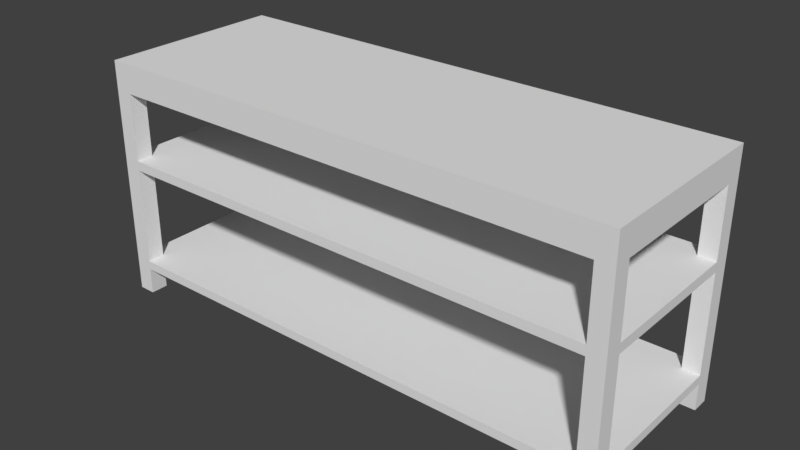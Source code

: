 # Source: Kitchen_Prep_Station.blend  (saved by Blender 2.79.0; exported with 4.5.12 LTS)
import bpy
from mathutils import Matrix  # noqa: F401  (used for matrix-valued properties, if any)

bpy.ops.wm.read_factory_settings(use_empty=True)
scene = bpy.context.scene
scene.name = 'Scene'

# ---- collections
col_collection_7 = bpy.data.collections.new('Collection 7'); scene.collection.children.link(col_collection_7)

# ---- materials (node trees are filled in below, after node groups)
mat_aluminium = bpy.data.materials.new('Aluminium')
mat_aluminium.alpha_threshold = 0.0
mat_aluminium.use_transparent_shadow = False
mat_aluminium.roughness = 0.5

# ---- material node trees

# ---- world
world_world = bpy.data.worlds.new('World'); scene.world = world_world
world_world.color = (0.05088, 0.05088, 0.05088)
world_world.use_sun_shadow = False
world_world.sun_shadow_jitter_overblur = 0.0
world_world.cycles.sampling_method = 'MANUAL'

# ---- meshes
me_cube_078 = bpy.data.meshes.new('Cube.078')
me_cube_078.from_pydata([(2.19, -0.7746, -1.0), (2.19, -0.7746, 1.0), (2.19, -0.7746, 0.7593), (2.048, -0.7746, -1.0), (2.048, -0.7746, 1.0), (2.048, -0.7746, 0.7593), (2.048, -0.6285, 1.0), (2.048, -0.6285, 0.7593), (2.19, -0.6285, -1.0), (2.048, -0.6285, -1.0), (2.19, -0.6285, 0.7593), (2.19, -0.6285, 1.0), (2.19, -0.7746, -0.7041), (2.19, -0.6285, -0.7041), (2.048, -0.7746, -0.7041), (2.048, -0.6285, -0.7041), (2.19, -0.7746, -0.7781), (2.19, -0.6285, -0.7781), (2.048, -0.7746, -0.7781), (2.048, -0.6285, -0.7781), (2.19, -0.7746, 0.1971), (2.19, -0.6285, 0.1971), (2.048, -0.7746, 0.1971), (2.048, -0.6285, 0.1971), (2.19, -0.7746, 0.1176), (2.19, -0.6285, 0.1176), (2.048, -0.7746, 0.1176), (2.048, -0.6285, 0.1176), (-2.19, -0.7746, -1.0), (-2.19, -0.7746, 1.0), (-2.19, -0.7746, 0.7593), (-2.048, -0.7746, -1.0), (-2.048, -0.7746, 1.0), (-2.048, -0.7746, 0.7593), (0.0, -0.6285, 0.7593), (-2.048, -0.6285, 1.0), (-2.048, -0.6285, 0.7593), (-2.19, -0.6285, -1.0), (-2.048, -0.6285, -1.0), (-2.19, -0.6285, 0.7593), (-2.19, -0.6285, 1.0), (0.0, -0.6285, 1.0), (0.0, -0.7746, 0.7593), (0.0, -0.7746, 1.0), (0.0, -0.6285, 1.0), (0.0, -0.6285, 0.7593), (0.0, -0.6285, 1.0), (0.0, -0.6285, 0.7593), (-2.19, -0.7746, -0.7041), (-2.19, -0.6285, -0.7041), (-2.048, -0.7746, -0.7041), (-2.048, -0.6285, -0.7041), (-2.19, -0.7746, -0.7781), (-2.19, -0.6285, -0.7781), (-2.048, -0.7746, -0.7781), (-2.048, -0.6285, -0.7781), (0.0, -0.7746, -0.7041), (0.0, -0.6285, -0.7041), (0.0, -0.7746, -0.7781), (0.0, -0.6285, -0.7781), (-2.19, -0.7746, 0.1971), (-2.19, -0.6285, 0.1971), (-2.048, -0.7746, 0.1971), (-2.048, -0.6285, 0.1971), (-2.19, -0.7746, 0.1176), (-2.19, -0.6285, 0.1176), (-2.048, -0.7746, 0.1176), (-2.048, -0.6285, 0.1176), (0.0, -0.7746, 0.1971), (0.0, -0.6285, 0.1971), (0.0, -0.7746, 0.1176), (0.0, -0.6285, 0.1176), (2.19, 0.7746, -1.0), (2.19, 0.7746, 1.0), (2.048, 0.0, 0.7593), (2.19, 0.7746, 0.7593), (2.048, 0.0, 1.0), (2.048, 0.7746, -1.0), (2.048, 0.7746, 1.0), (2.048, 0.7746, 0.7593), (2.19, 0.0, 1.0), (2.19, 0.0, 0.7593), (2.048, 0.6285, 1.0), (2.048, 0.6285, 0.7593), (2.19, 0.6285, -1.0), (2.048, 0.6285, -1.0), (2.19, 0.6285, 0.7593), (2.19, 0.6285, 1.0), (2.19, 0.7746, -0.7041), (2.19, 0.6285, -0.7041), (2.048, 0.7746, -0.7041), (2.048, 0.6285, -0.7041), (2.19, 0.7746, -0.7781), (2.19, 0.6285, -0.7781), (2.048, 0.7746, -0.7781), (2.048, 0.6285, -0.7781), (2.19, 0.0, -0.7041), (2.048, 0.0, -0.7041), (2.19, 0.0, -0.7781), (2.048, 0.0, -0.7781), (2.19, 0.7746, 0.1971), (2.19, 0.6285, 0.1971), (2.048, 0.7746, 0.1971), (2.048, 0.6285, 0.1971), (2.19, 0.7746, 0.1176), (2.19, 0.6285, 0.1176), (2.048, 0.7746, 0.1176), (2.048, 0.6285, 0.1176), (2.19, 0.0, 0.1971), (2.048, 0.0, 0.1971), (2.19, 0.0, 0.1176), (2.048, 0.0, 0.1176), (-2.19, 0.7746, -1.0), (-2.19, 0.7746, 1.0), (-2.048, 0.0, 0.7593), (-2.19, 0.7746, 0.7593), (-2.048, 0.0, 1.0), (-2.048, 0.7746, -1.0), (-2.048, 0.7746, 1.0), (-2.048, 0.7746, 0.7593), (0.0, 0.6285, 0.7593), (-2.19, 0.0, 1.0), (-2.19, 0.0, 0.7593), (-2.048, 0.6285, 1.0), (-2.048, 0.6285, 0.7593), (-2.19, 0.6285, -1.0), (-2.048, 0.6285, -1.0), (-2.19, 0.6285, 0.7593), (-2.19, 0.6285, 1.0), (0.0, 0.6285, 1.0), (0.0, 0.7746, 0.7593), (0.0, 0.7746, 1.0), (0.0, 0.0, 1.0), (0.0, 0.6285, 1.0), (0.0, 0.6285, 0.7593), (0.0, 0.0, 1.0), (0.0, 0.6285, 1.0), (0.0, 0.6285, 0.7593), (-2.19, 0.7746, -0.7041), (-2.19, 0.6285, -0.7041), (-2.048, 0.7746, -0.7041), (-2.048, 0.6285, -0.7041), (-2.19, 0.7746, -0.7781), (-2.19, 0.6285, -0.7781), (-2.048, 0.7746, -0.7781), (-2.048, 0.6285, -0.7781), (0.0, 0.7746, -0.7041), (0.0, 0.6285, -0.7041), (0.0, 0.7746, -0.7781), (0.0, 0.6285, -0.7781), (-2.19, 0.0, -0.7041), (-2.048, 0.0, -0.7041), (-2.19, 0.0, -0.7781), (-2.048, 0.0, -0.7781), (0.0, 0.0, -0.7041), (0.0, 0.0, -0.7781), (0.0, 0.0, -0.7781), (-2.19, 0.7746, 0.1971), (-2.19, 0.6285, 0.1971), (-2.048, 0.7746, 0.1971), (-2.048, 0.6285, 0.1971), (-2.19, 0.7746, 0.1176), (-2.19, 0.6285, 0.1176), (-2.048, 0.7746, 0.1176), (-2.048, 0.6285, 0.1176), (0.0, 0.7746, 0.1971), (0.0, 0.6285, 0.1971), (0.0, 0.7746, 0.1176), (0.0, 0.6285, 0.1176), (-2.19, 0.0, 0.1971), (-2.048, 0.0, 0.1971), (-2.19, 0.0, 0.1176), (-2.048, 0.0, 0.1176), (0.0, 0.0, 0.1971), (0.0, 0.0, 0.1176), (2.048, 0.0, 0.8933), (2.048, -0.6285, 0.8933), (0.0, -0.6285, 0.8933), (0.0, 0.0, 0.8933), (-2.048, 0.0, 0.8933), (-2.048, -0.6285, 0.8933), (2.048, 0.6285, 0.8933), (0.0, 0.6285, 0.8933), (-2.048, 0.6285, 0.8933)], [], [(3, 9, 8, 0), (7, 74, 81, 10), (1, 11, 6, 4), (2, 10, 11, 1), (21, 23, 7, 10), (20, 2, 5, 22), (2, 1, 4, 5), (18, 19, 9, 3), (11, 80, 76, 6), (4, 43, 42, 5), (20, 21, 10, 2), (10, 81, 80, 11), (76, 132, 44, 6), (6, 44, 45, 7), (124, 183, 179, 114), (5, 42, 34, 7), (7, 34, 41, 6), (6, 41, 43, 4), (16, 17, 13, 12), (26, 27, 15, 14), (16, 12, 14, 18), (59, 156, 99, 19), (8, 9, 19, 17), (0, 16, 18, 3), (0, 8, 17, 16), (18, 58, 59, 19), (15, 97, 154, 57), (15, 57, 56, 14), (14, 56, 58, 18), (17, 98, 96, 13), (13, 96, 97, 15), (19, 99, 98, 17), (5, 7, 23, 22), (24, 25, 21, 20), (24, 20, 22, 26), (27, 111, 110, 25), (13, 15, 27, 25), (12, 24, 26, 14), (12, 13, 25, 24), (22, 68, 70, 26), (23, 69, 68, 22), (26, 70, 71, 27), (71, 174, 111, 27), (23, 109, 173, 69), (25, 110, 108, 21), (21, 108, 109, 23), (31, 28, 37, 38), (36, 39, 122, 114), (29, 32, 35, 40), (30, 29, 40, 39), (61, 39, 36, 63), (60, 62, 33, 30), (30, 33, 32, 29), (54, 31, 38, 55), (43, 41, 34, 42), (40, 35, 116, 121), (32, 33, 42, 43), (60, 30, 39, 61), (39, 40, 121, 122), (116, 35, 44, 132), (35, 36, 45, 44), (7, 176, 175, 74), (44, 46, 47, 45), (132, 135, 46, 44), (33, 36, 34, 42), (36, 35, 41, 34), (35, 32, 43, 41), (52, 48, 49, 53), (66, 50, 51, 67), (52, 54, 50, 48), (59, 55, 153, 156), (37, 53, 55, 38), (28, 31, 54, 52), (28, 52, 53, 37), (54, 55, 59, 58), (56, 57, 59, 58), (51, 57, 154, 151), (51, 50, 56, 57), (50, 54, 58, 56), (53, 49, 150, 152), (49, 51, 151, 150), (57, 154, 156, 59), (55, 53, 152, 153), (59, 156, 155, 58), (33, 62, 63, 36), (64, 60, 61, 65), (64, 66, 62, 60), (67, 65, 171, 172), (49, 65, 67, 51), (48, 50, 66, 64), (48, 64, 65, 49), (62, 66, 70, 68), (68, 69, 71, 70), (63, 62, 68, 69), (66, 67, 71, 70), (71, 67, 172, 174), (63, 69, 173, 170), (65, 61, 169, 171), (61, 63, 170, 169), (69, 173, 174, 71), (77, 72, 84, 85), (83, 86, 81, 74), (73, 78, 82, 87), (75, 73, 87, 86), (101, 86, 83, 103), (100, 102, 79, 75), (75, 79, 78, 73), (94, 77, 85, 95), (81, 74, 76, 80), (87, 82, 76, 80), (78, 79, 130, 131), (100, 75, 86, 101), (86, 87, 80, 81), (76, 82, 133, 132), (82, 83, 134, 133), (114, 179, 180, 36), (79, 83, 120, 130), (83, 82, 129, 120), (82, 78, 131, 129), (92, 88, 89, 93), (106, 90, 91, 107), (92, 94, 90, 88), (149, 95, 99, 156), (84, 93, 95, 85), (72, 77, 94, 92), (72, 92, 93, 84), (94, 95, 149, 148), (91, 147, 154, 97), (91, 90, 146, 147), (90, 94, 148, 146), (98, 99, 97, 96), (99, 156, 154, 97), (93, 89, 96, 98), (89, 91, 97, 96), (95, 93, 98, 99), (79, 102, 103, 83), (104, 100, 101, 105), (104, 106, 102, 100), (107, 105, 110, 111), (89, 105, 107, 91), (88, 90, 106, 104), (88, 104, 105, 89), (102, 106, 167, 165), (103, 102, 165, 166), (106, 107, 168, 167), (168, 107, 111, 174), (110, 111, 109, 108), (111, 174, 173, 109), (103, 166, 173, 109), (105, 101, 108, 110), (101, 103, 109, 108), (117, 126, 125, 112), (124, 114, 122, 127), (113, 128, 123, 118), (115, 127, 128, 113), (158, 160, 124, 127), (157, 115, 119, 159), (115, 113, 118, 119), (144, 145, 126, 117), (131, 130, 120, 129), (122, 121, 116, 114), (128, 121, 116, 123), (118, 131, 130, 119), (157, 158, 127, 115), (127, 122, 121, 128), (116, 132, 133, 123), (123, 133, 134, 124), (45, 177, 176, 7), (133, 134, 137, 136), (132, 133, 136, 135), (119, 130, 120, 124), (124, 120, 129, 123), (123, 129, 131, 118), (142, 143, 139, 138), (163, 164, 141, 140), (142, 138, 140, 144), (149, 156, 153, 145), (125, 126, 145, 143), (112, 142, 144, 117), (112, 125, 143, 142), (144, 148, 149, 145), (146, 148, 149, 147), (141, 151, 154, 147), (141, 147, 146, 140), (140, 146, 148, 144), (152, 150, 151, 153), (153, 151, 154, 156), (143, 152, 150, 139), (139, 150, 151, 141), (147, 149, 156, 154), (145, 153, 152, 143), (149, 148, 155, 156), (119, 124, 160, 159), (161, 162, 158, 157), (161, 157, 159, 163), (164, 172, 171, 162), (139, 141, 164, 162), (138, 161, 163, 140), (138, 139, 162, 161), (159, 165, 167, 163), (165, 167, 168, 166), (160, 166, 165, 159), (163, 167, 168, 164), (168, 174, 172, 164), (171, 169, 170, 172), (172, 170, 173, 174), (160, 170, 173, 166), (162, 171, 169, 158), (158, 169, 170, 160), (166, 168, 174, 173), (176, 177, 178, 175), (180, 179, 178, 177), (181, 175, 178, 182), (183, 182, 178, 179), (36, 180, 177, 45), (83, 181, 182, 134), (74, 175, 181, 83), (134, 182, 183, 124)])
_uv = me_cube_078.uv_layers.new(name='UVMap')
_uv.uv.foreach_set('vector', [0.6605, 0.44, 0.9998, 0.44, 0.9998, 0.0001545, 0.6605, 0.0001545, 6.741e-05, 0.1416, 0.1535, 0.1416, 0.1535, 0.09538, 6.741e-05, 0.09538, 0.9999, 0.4811, 0.9997, 0.4367, 0.9672, 0.437, 0.9675, 0.4815, 0.5808, 0.8796, 0.526, 0.8796, 0.526, 0.9999, 0.5807, 0.9999, 0.9997, 0.4331, 0.9178, 0.4331, 0.9178, 0.8652, 0.9997, 0.8652, 7.814e-05, 0.3644, 7.85e-05, 0.5354, 0.03248, 0.5354, 0.03248, 0.3644, 7.85e-05, 0.5354, 7.859e-05, 0.6087, 0.03248, 0.6087, 0.03248, 0.5354, 0.167, 0.8032, 0.2512, 0.8032, 0.2512, 0.6326, 0.167, 0.6326, 0.9997, 0.4367, 0.9994, 0.2451, 0.967, 0.2451, 0.9672, 0.437, 0.03248, 0.6087, 0.5, 0.6087, 0.5, 0.5354, 0.03248, 0.5354, 0.5809, 0.5986, 0.5261, 0.5986, 0.526, 0.8796, 0.5808, 0.8796, 0.526, 0.8796, 0.2904, 0.8795, 0.2904, 0.9998, 0.526, 0.9999, 0.967, 0.2451, 0.5, 0.2451, 0.5, 0.4348, 0.9672, 0.437, 0.7832, 3.163e-05, 0.5665, 3.157e-05, 0.5665, 0.03399, 0.7832, 0.03399, 0.2168, 0.03399, 0.2168, 0.0529, 0.2833, 0.0529, 0.2833, 0.03399, 0.9999, 0.04773, 0.5, 0.04773, 0.5, 0.09525, 0.9999, 0.09525, 0.7832, 0.03399, 1.0, 0.03399, 1.0, 3.192e-05, 0.7832, 3.163e-05, 0.9672, 0.437, 0.5, 0.4457, 0.5, 0.4901, 0.9675, 0.4815, 0.581, 0.1112, 0.5262, 0.1112, 0.5262, 0.1482, 0.581, 0.1482, 0.167, 0.632, 0.2512, 0.632, 0.2512, 0.0003041, 0.167, 0.0003041, 7.859e-05, 0.06761, 7.859e-05, 0.09012, 0.03248, 0.09012, 0.03248, 0.06761, 0.5, 0.04451, 0.5, 0.2358, 0.9675, 0.2358, 0.9675, 0.04451, 0.333, 0.6326, 0.2512, 0.6326, 0.2512, 0.8032, 0.333, 0.8032, 7.859e-05, 8.351e-05, 7.859e-05, 0.06761, 0.03248, 0.06761, 0.03248, 8.351e-05, 0.581, 0.0003427, 0.5263, 0.0003176, 0.5262, 0.1112, 0.581, 0.1112, 0.9675, 6.865e-05, 0.5, 6.884e-05, 0.5, 0.04451, 0.9675, 0.04451, 0.9675, 0.427, 0.9675, 0.2358, 0.5, 0.2358, 0.5, 0.427, 0.9675, 0.427, 0.5, 0.427, 0.5, 0.4715, 0.9675, 0.4715, 0.03248, 0.09012, 0.5, 0.09012, 0.5, 0.06761, 0.03248, 0.06761, 0.5262, 0.1112, 0.2906, 0.1111, 0.2906, 0.1481, 0.5262, 0.1482, 0.9999, 0.427, 0.9999, 0.2358, 0.9675, 0.2358, 0.9675, 0.427, 0.9675, 0.04451, 0.9675, 0.2358, 0.9999, 0.2358, 0.9999, 0.04451, 0.8336, 0.8652, 0.9178, 0.8652, 0.9178, 0.4331, 0.8336, 0.4331, 0.5809, 0.5589, 0.5261, 0.5589, 0.5261, 0.5986, 0.5809, 0.5986, 7.805e-05, 0.3402, 7.814e-05, 0.3644, 0.03248, 0.3644, 0.03248, 0.3402, 0.9675, 0.04451, 0.9675, 0.2358, 0.9999, 0.2358, 0.9999, 0.04451, 0.333, 0.000304, 0.2512, 0.0003041, 0.2512, 0.632, 0.333, 0.632, 7.859e-05, 0.09012, 7.805e-05, 0.3402, 0.03248, 0.3402, 0.03248, 0.09012, 0.581, 0.1482, 0.5262, 0.1482, 0.5261, 0.5589, 0.5809, 0.5589, 0.03248, 0.3644, 0.5, 0.3644, 0.5, 0.3402, 0.03248, 0.3402, 0.9675, 0.427, 0.5, 0.427, 0.5, 0.4715, 0.9675, 0.4715, 0.9675, 6.865e-05, 0.5, 6.889e-05, 0.5, 0.04451, 0.9675, 0.04451, 0.5, 0.04451, 0.5, 0.2358, 0.9675, 0.2358, 0.9675, 0.04451, 0.9675, 0.427, 0.9675, 0.2358, 0.5, 0.2358, 0.5, 0.427, 0.5261, 0.5589, 0.2905, 0.5588, 0.2905, 0.5985, 0.5261, 0.5986, 0.9999, 0.427, 0.9999, 0.2358, 0.9675, 0.2358, 0.9675, 0.427, 0.3303, 0.4526, 0.6602, 0.4526, 0.6602, 0.0001545, 0.3303, 0.000155, 6.741e-05, 0.1417, 6.741e-05, 0.1879, 0.1535, 0.1879, 0.1535, 0.1417, 6.999e-05, 0.4811, 0.03248, 0.4814, 0.0328, 0.437, 0.0003199, 0.4367, 0.0001073, 0.8793, 7.621e-05, 0.9997, 0.05482, 0.9997, 0.05485, 0.8794, 0.667, 0.000304, 0.667, 0.4325, 0.7488, 0.4325, 0.7488, 0.000304, 0.9999, 0.3644, 0.9675, 0.3644, 0.9675, 0.5354, 0.9999, 0.5354, 0.9999, 0.5354, 0.9675, 0.5354, 0.9675, 0.6087, 0.9999, 0.6087, 0.1664, 0.8032, 0.1664, 0.6326, 0.08216, 0.6326, 0.08216, 0.8032, 0.1381, 0.1999, 0.1352, 0.1999, 0.1352, 0.195, 0.1381, 0.195, 0.0003199, 0.4367, 0.0328, 0.437, 0.03304, 0.2451, 0.0006379, 0.2451, 0.9675, 0.6087, 0.9675, 0.5354, 0.5, 0.5354, 0.5, 0.6087, 0.00018, 0.5984, 0.0001073, 0.8793, 0.05485, 0.8794, 0.05492, 0.5984, 0.05485, 0.8794, 0.05482, 0.9997, 0.2904, 0.9998, 0.2904, 0.8795, 0.03304, 0.2451, 0.0328, 0.437, 0.5, 0.4348, 0.5, 0.2451, 0.2332, 0.05118, 0.2268, 0.04408, 0.3654, 0.07374, 0.3615, 0.08203, 0.7832, 0.03399, 0.7832, 0.0529, 0.8497, 0.0529, 0.8497, 0.03399, 0.05272, 0.1907, 0.05272, 0.1916, 5.972e-05, 0.1924, 5.37e-05, 0.1915, 0.1054, 0.1903, 0.1054, 0.1912, 0.05272, 0.1916, 0.05272, 0.1907, 6.741e-05, 0.04773, 6.741e-05, 0.09525, 0.5, 0.09525, 0.5, 0.04773, 0.2268, 0.04408, 0.2332, 0.05118, 0.2277, 0.04749, 0.2277, 0.0476, 0.0328, 0.437, 0.03248, 0.4814, 0.5, 0.4901, 0.5, 0.4457, 0.0003062, 0.111, 0.0002966, 0.148, 0.05504, 0.148, 0.05505, 0.111, 0.1664, 0.632, 0.1664, 0.000304, 0.08216, 0.000304, 0.08216, 0.632, 0.9999, 0.06761, 0.9675, 0.06761, 0.9675, 0.09012, 0.9999, 0.09012, 0.5, 0.04451, 0.03247, 0.04451, 0.03247, 0.2358, 0.5, 0.2358, 0.000304, 0.6326, 0.0003041, 0.8032, 0.08216, 0.8032, 0.08216, 0.6326, 0.9999, 7.82e-05, 0.9675, 7.796e-05, 0.9675, 0.06761, 0.9999, 0.06761, 0.000335, 7.621e-05, 0.0003062, 0.111, 0.05505, 0.111, 0.05508, 0.0001014, 0.03247, 6.905e-05, 0.03247, 0.04451, 0.5, 0.04451, 0.5, 6.884e-05, 0.1039, 0.195, 0.1068, 0.195, 0.1068, 0.1965, 0.1039, 0.1965, 0.03247, 0.427, 0.5, 0.427, 0.5, 0.2358, 0.03247, 0.2358, 0.03247, 0.427, 0.03247, 0.4715, 0.5, 0.4715, 0.5, 0.427, 0.9675, 0.09012, 0.9675, 0.06761, 0.5, 0.06761, 0.5, 0.09012, 0.05505, 0.111, 0.05504, 0.148, 0.2906, 0.1481, 0.2906, 0.1111, 6.898e-05, 0.427, 0.03247, 0.427, 0.03247, 0.2358, 6.889e-05, 0.2358, 0.1068, 0.195, 0.1194, 0.195, 0.1194, 0.1965, 0.1068, 0.1965, 0.03247, 0.04451, 6.884e-05, 0.04451, 6.875e-05, 0.2358, 0.03247, 0.2358, 0.04786, 0.1929, 0.09567, 0.1925, 0.09567, 0.1933, 5.37e-05, 0.1933, 0.833, 0.4325, 0.833, 0.000304, 0.7488, 0.000304, 0.7488, 0.4325, 0.0001903, 0.5586, 0.00018, 0.5984, 0.05492, 0.5984, 0.05493, 0.5587, 0.9999, 0.3402, 0.9675, 0.3402, 0.9675, 0.3644, 0.9999, 0.3644, 0.03247, 0.04451, 6.889e-05, 0.04451, 6.879e-05, 0.2358, 0.03247, 0.2358, 0.000304, 0.000304, 0.000304, 0.632, 0.08216, 0.632, 0.08216, 0.000304, 0.9999, 0.09012, 0.9675, 0.09012, 0.9675, 0.3402, 0.9999, 0.3402, 0.0002966, 0.148, 0.0001903, 0.5586, 0.05493, 0.5587, 0.05504, 0.148, 0.9675, 0.3644, 0.9675, 0.3402, 0.5, 0.3402, 0.5, 0.3644, 0.1764, 0.1934, 0.1793, 0.1934, 0.1793, 0.195, 0.1764, 0.195, 0.03247, 0.427, 0.03247, 0.4715, 0.5, 0.4715, 0.5, 0.427, 0.03247, 6.907e-05, 0.03247, 0.04451, 0.5, 0.04451, 0.5, 6.889e-05, 0.5, 0.04451, 0.03247, 0.04451, 0.03247, 0.2358, 0.5, 0.2358, 0.03247, 0.427, 0.5, 0.427, 0.5, 0.2358, 0.03247, 0.2358, 0.05493, 0.5587, 0.05492, 0.5984, 0.2905, 0.5985, 0.2905, 0.5588, 6.898e-05, 0.427, 0.03247, 0.427, 0.03247, 0.2358, 6.889e-05, 0.2358, 0.1793, 0.1934, 0.1919, 0.1934, 0.1919, 0.195, 0.1793, 0.195, 0.33, 0.0001545, 0.0001545, 0.0001555, 0.0001546, 0.4526, 0.33, 0.4526, 0.3068, 0.1416, 0.3068, 0.09538, 0.1535, 0.09538, 0.1535, 0.1416, 0.9999, 0.009001, 0.9675, 0.008677, 0.9672, 0.05317, 0.9997, 0.05345, 0.0001073, 0.8793, 7.621e-05, 0.9997, 0.05482, 0.9997, 0.05485, 0.8794, 0.667, 0.4331, 0.667, 0.8652, 0.7488, 0.8652, 0.7488, 0.4331, 0.9999, 0.3644, 0.9675, 0.3644, 0.9675, 0.5354, 0.9999, 0.5354, 0.9999, 0.5354, 0.9675, 0.5354, 0.9675, 0.6087, 0.9999, 0.6087, 0.6664, 0.8032, 0.6664, 0.6326, 0.5822, 0.6326, 0.5822, 0.8032, 0.197, 0.1934, 0.1998, 0.1934, 0.1998, 0.1983, 0.197, 0.1983, 0.9997, 0.05345, 0.9672, 0.05317, 0.967, 0.2451, 0.9994, 0.2451, 0.9675, 0.6087, 0.9675, 0.5354, 0.5, 0.5354, 0.5, 0.6087, 0.0001798, 0.5984, 0.0001073, 0.8793, 0.05485, 0.8794, 0.05492, 0.5984, 0.05485, 0.8794, 0.05482, 0.9997, 0.2904, 0.9998, 0.2904, 0.8795, 0.967, 0.2451, 0.9672, 0.05317, 0.5, 0.0553, 0.5, 0.2451, 0.5018, 0.09133, 0.5081, 0.09844, 0.3695, 0.06876, 0.3735, 0.06048, 0.2833, 0.03399, 0.2833, 0.0529, 0.3498, 0.0529, 0.3498, 0.03399, 0.9999, 0.04759, 0.9999, 6.805e-05, 0.5, 6.782e-05, 0.5, 0.04759, 0.9999, 0.1567, 0.9999, 6.911e-05, 6.911e-05, 6.911e-05, 6.911e-05, 0.1567, 0.9672, 0.05317, 0.9675, 0.008677, 0.5, 6.999e-05, 0.5, 0.04446, 0.0003059, 0.111, 0.0002963, 0.148, 0.05504, 0.148, 0.05505, 0.111, 0.4997, 0.632, 0.4997, 0.000304, 0.4155, 0.000304, 0.4155, 0.632, 0.9999, 0.06761, 0.9675, 0.06761, 0.9675, 0.09012, 0.9999, 0.09012, 0.5, 0.427, 0.9675, 0.427, 0.9675, 0.2358, 0.5, 0.2358, 0.5003, 0.6326, 0.5003, 0.8032, 0.5822, 0.8032, 0.5822, 0.6326, 0.9999, 7.824e-05, 0.9675, 7.801e-05, 0.9675, 0.06761, 0.9999, 0.06761, 0.0003346, 7.621e-05, 0.0003059, 0.111, 0.05505, 0.111, 0.05508, 0.0001014, 0.9675, 0.4715, 0.9675, 0.427, 0.5, 0.427, 0.5, 0.4715, 0.9675, 0.04451, 0.5, 0.04451, 0.5, 0.2358, 0.9675, 0.2358, 0.9675, 0.04451, 0.9675, 6.865e-05, 0.5, 6.879e-05, 0.5, 0.04451, 0.9675, 0.09012, 0.9675, 0.06761, 0.5, 0.06761, 0.5, 0.09012, 0.1322, 0.1949, 0.1293, 0.1949, 0.1293, 0.1934, 0.1322, 0.1934, 0.1293, 0.1949, 0.08822, 0.1949, 0.08822, 0.1934, 0.1293, 0.1934, 0.05505, 0.111, 0.05504, 0.148, 0.2906, 0.1481, 0.2906, 0.1111, 0.9999, 0.04451, 0.9675, 0.04451, 0.9675, 0.2358, 0.9999, 0.2358, 0.9675, 0.427, 0.9999, 0.427, 0.9999, 0.2358, 0.9675, 0.2358, 0.833, 0.8652, 0.833, 0.4331, 0.7488, 0.4331, 0.7488, 0.8652, 0.0001901, 0.5586, 0.0001798, 0.5984, 0.05492, 0.5984, 0.05493, 0.5587, 0.9999, 0.3402, 0.9675, 0.3402, 0.9675, 0.3644, 0.9999, 0.3644, 0.9675, 0.427, 0.9999, 0.427, 0.9999, 0.2358, 0.9675, 0.2358, 0.3336, 0.000304, 0.3336, 0.632, 0.4155, 0.632, 0.4155, 0.000304, 0.9999, 0.09012, 0.9675, 0.09012, 0.9675, 0.3402, 0.9999, 0.3402, 0.0002963, 0.148, 0.0001901, 0.5586, 0.05493, 0.5587, 0.05504, 0.148, 0.9675, 0.3644, 0.9675, 0.3402, 0.5, 0.3402, 0.5, 0.3644, 0.9675, 0.04451, 0.9675, 6.865e-05, 0.5, 6.879e-05, 0.5, 0.04451, 0.9675, 0.4715, 0.9675, 0.427, 0.5, 0.427, 0.5, 0.4715, 0.5, 0.427, 0.9675, 0.427, 0.9675, 0.2358, 0.5, 0.2358, 0.08811, 0.195, 0.08526, 0.195, 0.08526, 0.1934, 0.08811, 0.1934, 0.08526, 0.195, 0.04414, 0.195, 0.04414, 0.1934, 0.08526, 0.1934, 0.9675, 0.04451, 0.5, 0.04451, 0.5, 0.2358, 0.9675, 0.2358, 0.05493, 0.5587, 0.05492, 0.5984, 0.2905, 0.5985, 0.2905, 0.5588, 0.9999, 0.04451, 0.9675, 0.04451, 0.9675, 0.2358, 0.9999, 0.2358, 0.6697, 0.4529, 0.3303, 0.4529, 0.3303, 0.8927, 0.6697, 0.8927, 0.3068, 0.1417, 0.1535, 0.1417, 0.1535, 0.1879, 0.3068, 0.1879, 7.023e-05, 0.008998, 0.0003202, 0.05344, 0.0328, 0.05316, 0.03248, 0.008674, 0.5808, 0.8796, 0.526, 0.8796, 0.526, 0.9999, 0.5807, 0.9999, 0.9997, 0.000304, 0.9178, 0.000304, 0.9178, 0.4325, 0.9997, 0.4325, 7.801e-05, 0.3644, 7.838e-05, 0.5354, 0.03248, 0.5354, 0.03248, 0.3644, 7.838e-05, 0.5354, 7.857e-05, 0.6087, 0.03248, 0.6087, 0.03248, 0.5354, 0.3336, 0.8032, 0.4178, 0.8032, 0.4178, 0.6326, 0.3336, 0.6326, 0.1969, 0.1964, 0.192, 0.1964, 0.192, 0.1934, 0.1969, 0.1934, 0.1382, 0.195, 0.1431, 0.195, 0.1431, 0.1979, 0.1382, 0.1979, 0.0003202, 0.05344, 0.0006379, 0.2451, 0.03304, 0.2451, 0.0328, 0.05316, 0.03248, 0.6087, 0.5, 0.6087, 0.5, 0.5354, 0.03248, 0.5354, 0.5809, 0.5986, 0.5261, 0.5986, 0.526, 0.8796, 0.5808, 0.8796, 0.526, 0.8796, 0.2904, 0.8795, 0.2904, 0.9998, 0.526, 0.9999, 0.03304, 0.2451, 0.5, 0.2451, 0.5, 0.0553, 0.0328, 0.05316, 0.486, 0.256, 0.729, 0.2981, 0.7327, 0.26, 0.4897, 0.2179, 0.5665, 0.03399, 0.5665, 0.0529, 0.7832, 0.0529, 0.7832, 0.03399, 0.1581, 0.1909, 0.2107, 0.1915, 0.2107, 0.1924, 0.158, 0.1918, 0.1054, 0.1903, 0.1581, 0.1909, 0.158, 0.1918, 0.1054, 0.1912, 6.741e-05, 0.04759, 0.5, 0.04759, 0.5, 6.782e-05, 6.741e-05, 6.741e-05, 3.157e-05, 0.08693, 0.2168, 0.08693, 0.2168, 0.05297, 3.157e-05, 0.05297, 0.0328, 0.05316, 0.5, 0.04446, 0.5, 6.999e-05, 0.03248, 0.008674, 0.581, 0.1112, 0.5262, 0.1112, 0.5262, 0.1482, 0.581, 0.1482, 0.5003, 0.632, 0.5845, 0.632, 0.5845, 0.0003041, 0.5003, 0.0003041, 7.838e-05, 0.06761, 7.833e-05, 0.09012, 0.03248, 0.09012, 0.03248, 0.06761, 0.5, 0.427, 0.5, 0.2358, 0.03247, 0.2358, 0.03247, 0.427, 0.4997, 0.6326, 0.4178, 0.6326, 0.4178, 0.8032, 0.4997, 0.8032, 7.843e-05, 8.347e-05, 7.838e-05, 0.06761, 0.03248, 0.06761, 0.03248, 8.349e-05, 0.581, 0.000343, 0.5263, 0.0003178, 0.5262, 0.1112, 0.581, 0.1112, 0.03247, 0.4715, 0.5, 0.4715, 0.5, 0.427, 0.03247, 0.427, 0.1351, 0.195, 0.1351, 0.1965, 0.1321, 0.1965, 0.1321, 0.195, 0.03247, 0.04451, 0.03247, 0.2358, 0.5, 0.2358, 0.5, 0.04451, 0.03247, 0.04451, 0.5, 0.04451, 0.5, 6.879e-05, 0.03247, 6.893e-05, 0.03248, 0.09012, 0.5, 0.09012, 0.5, 0.06761, 0.03248, 0.06761, 0.1323, 0.1949, 0.1323, 0.1934, 0.1351, 0.1934, 0.1351, 0.1949, 0.1351, 0.1949, 0.1351, 0.1934, 0.1763, 0.1934, 0.1763, 0.1949, 0.5262, 0.1112, 0.2906, 0.1111, 0.2906, 0.1481, 0.5262, 0.1482, 6.865e-05, 0.04451, 6.889e-05, 0.2358, 0.03247, 0.2358, 0.03247, 0.04451, 0.1321, 0.195, 0.1321, 0.1965, 0.1195, 0.1965, 0.1195, 0.195, 0.03247, 0.427, 0.03247, 0.2358, 6.875e-05, 0.2358, 6.865e-05, 0.427, 0.1435, 0.1929, 0.1913, 0.1933, 0.09567, 0.1933, 0.09567, 0.1925, 0.8336, 0.4325, 0.9178, 0.4325, 0.9178, 0.000304, 0.8336, 0.000304, 0.5809, 0.5589, 0.5261, 0.5589, 0.5261, 0.5986, 0.5809, 0.5986, 7.801e-05, 0.3402, 7.801e-05, 0.3644, 0.03248, 0.3644, 0.03248, 0.3402, 0.03247, 0.427, 0.03247, 0.2358, 6.879e-05, 0.2358, 6.865e-05, 0.427, 0.6664, 0.000304, 0.5845, 0.0003041, 0.5845, 0.632, 0.6664, 0.632, 7.833e-05, 0.09012, 7.801e-05, 0.3402, 0.03248, 0.3402, 0.03248, 0.09012, 0.581, 0.1482, 0.5262, 0.1482, 0.5261, 0.5589, 0.5809, 0.5589, 0.03248, 0.3644, 0.5, 0.3644, 0.5, 0.3402, 0.03248, 0.3402, 0.1038, 0.195, 0.1038, 0.1966, 0.1008, 0.1966, 0.1008, 0.195, 0.03247, 0.04451, 0.5, 0.04451, 0.5, 6.879e-05, 0.03247, 6.898e-05, 0.03247, 0.4715, 0.5, 0.4715, 0.5, 0.427, 0.03247, 0.427, 0.5, 0.427, 0.5, 0.2358, 0.03247, 0.2358, 0.03247, 0.427, 5.37e-05, 0.195, 5.37e-05, 0.1934, 0.002904, 0.1934, 0.002904, 0.195, 0.002904, 0.195, 0.002904, 0.1934, 0.04403, 0.1934, 0.04403, 0.195, 0.03247, 0.04451, 0.03247, 0.2358, 0.5, 0.2358, 0.5, 0.04451, 0.5261, 0.5589, 0.2905, 0.5588, 0.2905, 0.5985, 0.5261, 0.5986, 6.865e-05, 0.04451, 6.889e-05, 0.2358, 0.03247, 0.2358, 0.03247, 0.04451, 0.1008, 0.195, 0.1008, 0.1966, 0.08822, 0.1966, 0.08822, 0.195, 0.9999, 6.399e-05, 0.5, 6.396e-05, 0.5, 0.2046, 0.9999, 0.2046, 6.395e-05, 6.395e-05, 6.395e-05, 0.2046, 0.5, 0.2046, 0.5, 6.396e-05, 0.9999, 0.4091, 0.9999, 0.2046, 0.5, 0.2046, 0.5, 0.4091, 6.395e-05, 0.4091, 0.5, 0.4091, 0.5, 0.2046, 6.395e-05, 0.2046, 0.3498, 0.03399, 0.3498, 0.0529, 0.5665, 0.0529, 0.5665, 0.03399, 0.9999, 0.2441, 0.9999, 0.1569, 6.911e-05, 0.1569, 6.917e-05, 0.2441, 0.8497, 0.03399, 0.8497, 0.0529, 0.9162, 0.0529, 0.9162, 0.03399, 3.162e-05, 0.03399, 3.157e-05, 0.0529, 0.2168, 0.0529, 0.2168, 0.03399])
me_cube_078.materials.append(mat_aluminium)
me_cube_078.use_remesh_preserve_volume = False
me_cube_078.use_remesh_preserve_attributes = False
me_cube_078.use_mirror_vertex_groups = False
me_cube_078.update()

# ---- objects
ob_cube = bpy.data.objects.new('Cube', me_cube_078)

# ---- transforms, parenting, visibility, modifiers, constraints
ob_cube.location = (0.0, 0.0, 0.0)
ob_cube.lineart.crease_threshold = 0.0

# ---- collection membership
col_collection_7.objects.link(ob_cube)

# ---- scene / render settings (as saved in the file)
scene.frame_start = 1; scene.frame_end = 250; scene.frame_set(1)
scene.render.engine = 'BLENDER_EEVEE_NEXT'
scene.render.resolution_percentage = 50
scene.render.dither_intensity = 0.0
scene.cycles.use_denoising = False
scene.cycles.samples = 128
scene.cycles.sampling_pattern = 'TABULATED_SOBOL'
scene.cycles.use_adaptive_sampling = False
scene.cycles.use_light_tree = False
scene.cycles.blur_glossy = 0.0
scene.cycles.sample_clamp_indirect = 0.0
scene.view_settings.view_transform = 'Standard'
bpy.context.view_layer.update()

# ---- added for rendering (the .blend has no active camera and no usable light): camera, sun
cam_auto = bpy.data.cameras.new('AutoCamera')
cam_auto.lens = 50.0
cam_auto.sensor_width = 36.0
cam_auto.clip_end = 1000.0
ob_auto_camera = bpy.data.objects.new('AutoCamera', cam_auto)
scene.collection.objects.link(ob_auto_camera)
ob_auto_camera.location = (4.68057, -5.61668, 3.74445)
ob_auto_camera.rotation_euler = (1.09748, -7.21219e-08, 0.694738)
scene.camera = ob_auto_camera
light_auto_sun = bpy.data.lights.new('AutoSun', 'SUN')
light_auto_sun.energy = 3.0
light_auto_sun.angle = 0.0523599
ob_auto_sun = bpy.data.objects.new('AutoSun', light_auto_sun)
scene.collection.objects.link(ob_auto_sun)
ob_auto_sun.rotation_euler = (0.872665, 0.174533, 0.523599)
bpy.context.view_layer.update()
